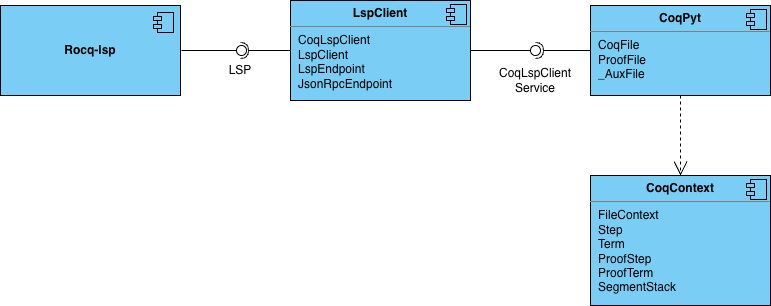

The diagram above was exported from draw.io. Its source (the exported page's mxGraphModel, read from the mxfile embedded in the PNG):
<mxGraphModel dx="1006" dy="579" grid="1" gridSize="10" guides="1" tooltips="1" connect="1" arrows="1" fold="1" page="1" pageScale="1" pageWidth="850" pageHeight="1100" math="0" shadow="0">
  <root>
    <mxCell id="0" />
    <mxCell id="1" parent="0" />
    <mxCell id="XoheQllngwXya4Qe3zF1-1" parent="1" style="align=left;overflow=fill;html=1;dropTarget=0;whiteSpace=wrap;fillColor=#7ACEF5;" value="&lt;p style=&quot;margin:0px;margin-top:6px;text-align:center;&quot;&gt;&lt;b&gt;LspClient&lt;/b&gt;&lt;/p&gt;&lt;hr size=&quot;1&quot; style=&quot;border-style:solid;&quot;&gt;&lt;p style=&quot;margin:0px;margin-left:8px;&quot;&gt;CoqLspClient&lt;/p&gt;&lt;p style=&quot;margin:0px;margin-left:8px;&quot;&gt;LspClient&lt;/p&gt;&lt;p style=&quot;margin:0px;margin-left:8px;&quot;&gt;LspEndpoint&lt;/p&gt;&lt;p style=&quot;margin:0px;margin-left:8px;&quot;&gt;JsonRpcEndpoint&lt;/p&gt;" vertex="1">
      <mxGeometry height="100" width="180" x="330" y="145" as="geometry" />
    </mxCell>
    <mxCell id="XoheQllngwXya4Qe3zF1-2" parent="XoheQllngwXya4Qe3zF1-1" style="shape=component;jettyWidth=8;jettyHeight=4;fillColor=#7ACEF5;" value="" vertex="1">
      <mxGeometry height="20" relative="1" width="20" x="1" as="geometry">
        <mxPoint x="-24" y="4" as="offset" />
      </mxGeometry>
    </mxCell>
    <mxCell id="XoheQllngwXya4Qe3zF1-3" parent="1" style="html=1;dropTarget=0;whiteSpace=wrap;gradientColor=none;fillColor=#7ACEF5;" value="&lt;b&gt;Rocq-lsp&lt;/b&gt;" vertex="1">
      <mxGeometry height="90" width="180" x="40" y="150" as="geometry" />
    </mxCell>
    <mxCell id="XoheQllngwXya4Qe3zF1-4" parent="XoheQllngwXya4Qe3zF1-3" style="shape=module;jettyWidth=8;jettyHeight=4;fillColor=#7ACEF5;" value="" vertex="1">
      <mxGeometry height="20" relative="1" width="20" x="1" as="geometry">
        <mxPoint x="-27" y="7" as="offset" />
      </mxGeometry>
    </mxCell>
    <mxCell id="XoheQllngwXya4Qe3zF1-5" parent="1" style="align=left;overflow=fill;html=1;dropTarget=0;whiteSpace=wrap;fillColor=#7ACEF5;" value="&lt;p style=&quot;margin:0px;margin-top:6px;text-align:center;&quot;&gt;&lt;b&gt;CoqPyt&lt;/b&gt;&lt;/p&gt;&lt;hr size=&quot;1&quot; style=&quot;border-style:solid;&quot;&gt;&lt;p style=&quot;margin:0px;margin-left:8px;&quot;&gt;CoqFile&lt;/p&gt;&lt;p style=&quot;margin:0px;margin-left:8px;&quot;&gt;ProofFile&lt;/p&gt;&lt;p style=&quot;margin:0px;margin-left:8px;&quot;&gt;_AuxFile&lt;/p&gt;" vertex="1">
      <mxGeometry height="90" width="180" x="630" y="150" as="geometry" />
    </mxCell>
    <mxCell id="XoheQllngwXya4Qe3zF1-6" parent="XoheQllngwXya4Qe3zF1-5" style="shape=component;jettyWidth=8;jettyHeight=4;fillColor=#7ACEF5;" value="" vertex="1">
      <mxGeometry height="20" relative="1" width="20" x="1" as="geometry">
        <mxPoint x="-24" y="4" as="offset" />
      </mxGeometry>
    </mxCell>
    <mxCell id="XoheQllngwXya4Qe3zF1-7" parent="1" style="align=left;overflow=fill;html=1;dropTarget=0;whiteSpace=wrap;fillColor=#7ACEF5;" value="&lt;p style=&quot;margin:0px;margin-top:6px;text-align:center;&quot;&gt;&lt;b&gt;CoqContext&lt;/b&gt;&lt;/p&gt;&lt;hr size=&quot;1&quot; style=&quot;border-style:solid;&quot;&gt;&lt;p style=&quot;margin:0px;margin-left:8px;&quot;&gt;FileContext&lt;/p&gt;&lt;p style=&quot;margin:0px;margin-left:8px;&quot;&gt;Step&lt;/p&gt;&lt;p style=&quot;margin:0px;margin-left:8px;&quot;&gt;Term&lt;/p&gt;&lt;p style=&quot;margin:0px;margin-left:8px;&quot;&gt;ProofStep&lt;/p&gt;&lt;p style=&quot;margin:0px;margin-left:8px;&quot;&gt;ProofTerm&lt;/p&gt;&lt;p style=&quot;margin:0px;margin-left:8px;&quot;&gt;SegmentStack&lt;/p&gt;" vertex="1">
      <mxGeometry height="130" width="180" x="630" y="320" as="geometry" />
    </mxCell>
    <mxCell id="XoheQllngwXya4Qe3zF1-8" parent="XoheQllngwXya4Qe3zF1-7" style="shape=component;jettyWidth=8;jettyHeight=4;fillColor=#7ACEF5;" value="" vertex="1">
      <mxGeometry height="20" relative="1" width="20" x="1" as="geometry">
        <mxPoint x="-24" y="4" as="offset" />
      </mxGeometry>
    </mxCell>
    <mxCell id="XoheQllngwXya4Qe3zF1-18" edge="1" parent="1" source="XoheQllngwXya4Qe3zF1-1" style="rounded=0;orthogonalLoop=1;jettySize=auto;html=1;endArrow=halfCircle;endFill=0;endSize=6;strokeWidth=1;sketch=0;exitX=0;exitY=0.5;exitDx=0;exitDy=0;" value="">
      <mxGeometry relative="1" as="geometry">
        <mxPoint x="450" y="175" as="sourcePoint" />
        <mxPoint x="280" y="195" as="targetPoint" />
      </mxGeometry>
    </mxCell>
    <mxCell id="XoheQllngwXya4Qe3zF1-19" edge="1" parent="1" style="rounded=0;orthogonalLoop=1;jettySize=auto;html=1;endArrow=oval;endFill=0;sketch=0;sourcePerimeterSpacing=0;targetPerimeterSpacing=0;endSize=10;exitX=1;exitY=0.5;exitDx=0;exitDy=0;" value="">
      <mxGeometry relative="1" as="geometry">
        <mxPoint x="221" y="195" as="sourcePoint" />
        <mxPoint x="281" y="195" as="targetPoint" />
      </mxGeometry>
    </mxCell>
    <mxCell id="XoheQllngwXya4Qe3zF1-20" parent="1" style="ellipse;whiteSpace=wrap;html=1;align=center;aspect=fixed;fillColor=none;strokeColor=none;resizable=0;perimeter=centerPerimeter;rotatable=0;allowArrows=0;points=[];outlineConnect=1;" value="" vertex="1">
      <mxGeometry height="10" width="10" x="425" y="170" as="geometry" />
    </mxCell>
    <mxCell id="XoheQllngwXya4Qe3zF1-21" parent="1" style="text;html=1;whiteSpace=wrap;strokeColor=none;fillColor=none;align=center;verticalAlign=middle;rounded=0;" value="LSP" vertex="1">
      <mxGeometry height="30" width="60" x="250" y="200" as="geometry" />
    </mxCell>
    <mxCell id="XoheQllngwXya4Qe3zF1-22" edge="1" parent="1" source="XoheQllngwXya4Qe3zF1-5" style="rounded=0;orthogonalLoop=1;jettySize=auto;html=1;endArrow=halfCircle;endFill=0;endSize=6;strokeWidth=1;sketch=0;exitX=0;exitY=0.5;exitDx=0;exitDy=0;entryX=0.6;entryY=0.15;entryDx=0;entryDy=0;entryPerimeter=0;" target="XoheQllngwXya4Qe3zF1-24" value="">
      <mxGeometry relative="1" as="geometry">
        <mxPoint x="450" y="175" as="sourcePoint" />
        <mxPoint x="580" y="160" as="targetPoint" />
      </mxGeometry>
    </mxCell>
    <mxCell id="XoheQllngwXya4Qe3zF1-23" edge="1" parent="1" source="XoheQllngwXya4Qe3zF1-1" style="rounded=0;orthogonalLoop=1;jettySize=auto;html=1;endArrow=oval;endFill=0;sketch=0;sourcePerimeterSpacing=0;targetPerimeterSpacing=0;endSize=10;exitX=1;exitY=0.5;exitDx=0;exitDy=0;" target="XoheQllngwXya4Qe3zF1-24" value="">
      <mxGeometry relative="1" as="geometry">
        <mxPoint x="410" y="175" as="sourcePoint" />
      </mxGeometry>
    </mxCell>
    <mxCell id="XoheQllngwXya4Qe3zF1-24" parent="1" style="ellipse;whiteSpace=wrap;html=1;align=center;aspect=fixed;fillColor=none;strokeColor=none;resizable=0;perimeter=centerPerimeter;rotatable=0;allowArrows=0;points=[];outlineConnect=1;" value="" vertex="1">
      <mxGeometry height="10" width="10" x="570" y="190" as="geometry" />
    </mxCell>
    <mxCell id="XoheQllngwXya4Qe3zF1-25" parent="1" style="text;html=1;whiteSpace=wrap;strokeColor=none;fillColor=none;align=center;verticalAlign=middle;rounded=0;" value="CoqLspClient Service" vertex="1">
      <mxGeometry height="30" width="60" x="545" y="210" as="geometry" />
    </mxCell>
    <mxCell id="XoheQllngwXya4Qe3zF1-26" edge="1" parent="1" source="XoheQllngwXya4Qe3zF1-5" style="endArrow=open;endSize=12;dashed=1;html=1;rounded=0;entryX=0.5;entryY=0;entryDx=0;entryDy=0;exitX=0.5;exitY=1;exitDx=0;exitDy=0;" target="XoheQllngwXya4Qe3zF1-7" value="">
      <mxGeometry relative="1" width="160" as="geometry">
        <mxPoint x="350" y="380" as="sourcePoint" />
        <mxPoint x="510" y="380" as="targetPoint" />
      </mxGeometry>
    </mxCell>
  </root>
</mxGraphModel>